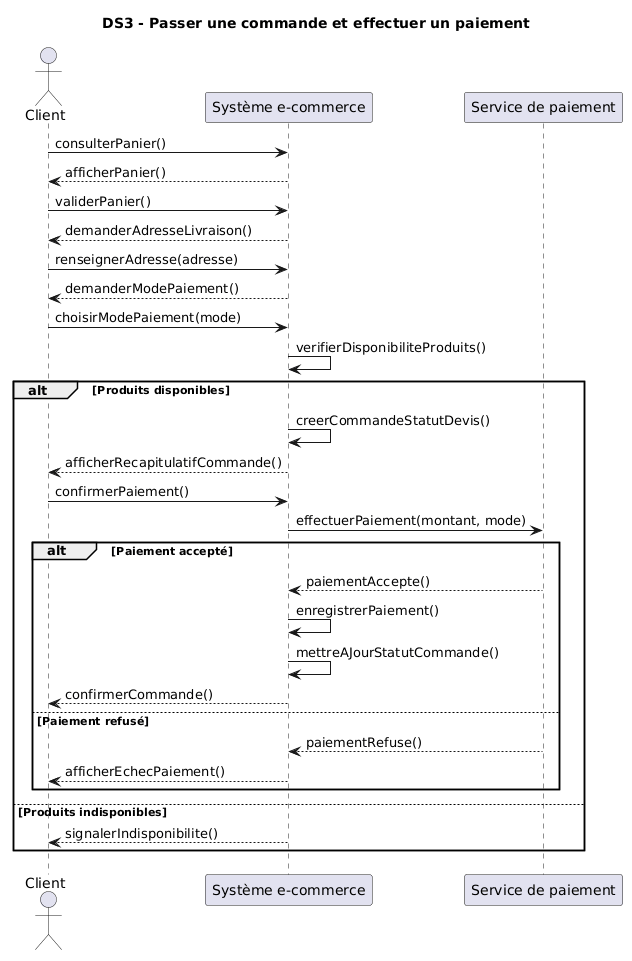

The diagram above was rendered by PlantUML. Its source (embedded in the PNG):
@startuml
title DS3 - Passer une commande et effectuer un paiement

actor Client
participant "Système e-commerce" as Systeme
participant "Service de paiement" as Paiement

Client -> Systeme : consulterPanier()
Systeme --> Client : afficherPanier()

Client -> Systeme : validerPanier()
Systeme --> Client : demanderAdresseLivraison()

Client -> Systeme : renseignerAdresse(adresse)
Systeme --> Client : demanderModePaiement()

Client -> Systeme : choisirModePaiement(mode)

Systeme -> Systeme : verifierDisponibiliteProduits()

alt Produits disponibles
    Systeme -> Systeme : creerCommandeStatutDevis()
    Systeme --> Client : afficherRecapitulatifCommande()

    Client -> Systeme : confirmerPaiement()
    Systeme -> Paiement : effectuerPaiement(montant, mode)

    alt Paiement accepté
        Paiement --> Systeme : paiementAccepte()
        Systeme -> Systeme : enregistrerPaiement()
        Systeme -> Systeme : mettreAJourStatutCommande()
        Systeme --> Client : confirmerCommande()
    else Paiement refusé
        Paiement --> Systeme : paiementRefuse()
        Systeme --> Client : afficherEchecPaiement()
    end

else Produits indisponibles
    Systeme --> Client : signalerIndisponibilite()
end
@enduml